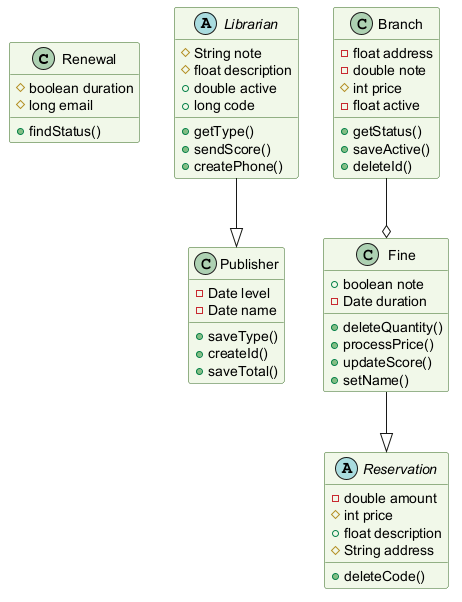

The diagram above was rendered by PlantUML. Its source (embedded in the PNG):
@startuml
skinparam backgroundColor #FFFFFF
skinparam classBackgroundColor #F1F8E9
skinparam classBorderColor #33691E
class Renewal {
  #boolean duration
  #long email
  +findStatus()
}
class Publisher {
  -Date level
  -Date name
  +saveType()
  +createId()
  +saveTotal()
}
abstract class Reservation {
  -double amount
  #int price
  +float description
  #String address
  +deleteCode()
}
class Fine {
  +boolean note
  -Date duration
  +deleteQuantity()
  +processPrice()
  +updateScore()
  +setName()
}
class Branch {
  -float address
  -double note
  #int price
  -float active
  +getStatus()
  +saveActive()
  +deleteId()
}
abstract class Librarian {
  #String note
  #float description
  +double active
  +long code
  +getType()
  +sendScore()
  +createPhone()
}
Fine --|> Reservation
Librarian --|> Publisher
Branch --o Fine
@enduml